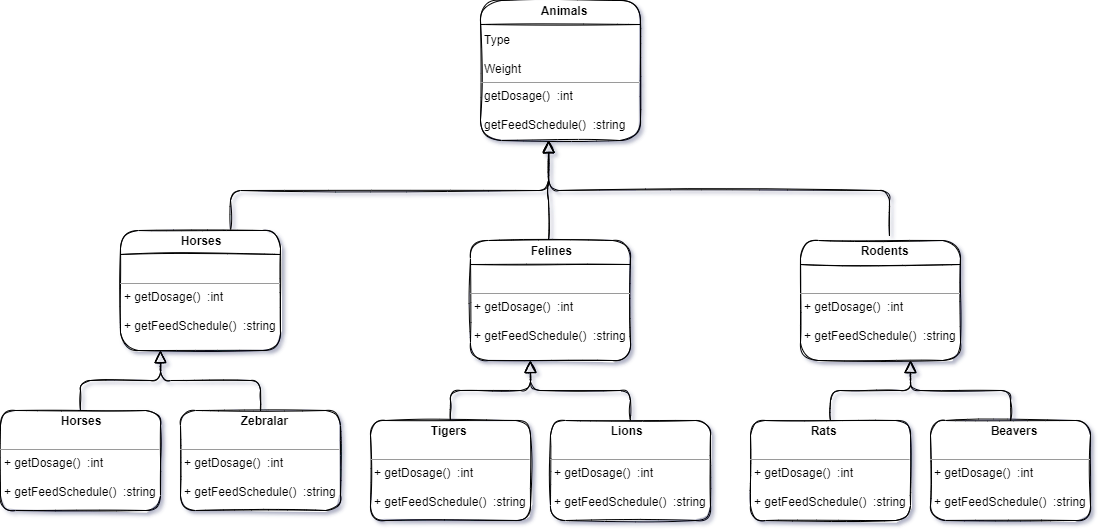

The diagram above was exported from draw.io. Its source (the exported page's mxGraphModel, read from the mxfile embedded in the PNG):
<mxGraphModel dx="2499" dy="922" grid="1" gridSize="10" guides="1" tooltips="1" connect="1" arrows="1" fold="1" page="1" pageScale="1" pageWidth="827" pageHeight="1169" math="0" shadow="0">
  <root>
    <mxCell id="WIyWlLk6GJQsqaUBKTNV-0" />
    <mxCell id="WIyWlLk6GJQsqaUBKTNV-1" parent="WIyWlLk6GJQsqaUBKTNV-0" />
    <mxCell id="zkfFHV4jXpPFQw0GAbJ--12" value="" style="endArrow=block;endSize=10;endFill=0;shadow=0;strokeWidth=1;rounded=1;edgeStyle=elbowEdgeStyle;elbow=vertical;sketch=1;" parent="WIyWlLk6GJQsqaUBKTNV-1" edge="1">
      <mxGeometry width="160" relative="1" as="geometry">
        <mxPoint x="40" y="410" as="sourcePoint" />
        <mxPoint x="358" y="320" as="targetPoint" />
        <Array as="points">
          <mxPoint x="304" y="370" />
        </Array>
      </mxGeometry>
    </mxCell>
    <mxCell id="zkfFHV4jXpPFQw0GAbJ--16" value="" style="endArrow=block;endSize=10;endFill=0;shadow=0;strokeWidth=1;rounded=1;edgeStyle=elbowEdgeStyle;elbow=vertical;sketch=1;" parent="WIyWlLk6GJQsqaUBKTNV-1" edge="1">
      <mxGeometry width="160" relative="1" as="geometry">
        <mxPoint x="358" y="420" as="sourcePoint" />
        <mxPoint x="358" y="320" as="targetPoint" />
        <Array as="points" />
      </mxGeometry>
    </mxCell>
    <mxCell id="XT9CkFeARDesT1C29u7K-35" value="&lt;p style=&quot;margin:0px;margin-top:4px;text-align:center;&quot;&gt;&lt;/p&gt;&lt;p style=&quot;margin:0px;margin-left:4px;&quot;&gt;&amp;nbsp; &amp;nbsp; &amp;nbsp; &amp;nbsp; &amp;nbsp; &amp;nbsp; &amp;nbsp; &amp;nbsp; &amp;nbsp;&lt;b&gt;Animals&lt;/b&gt;&lt;/p&gt;&lt;p style=&quot;margin:0px;margin-left:4px;&quot;&gt;&lt;b&gt;&lt;br&gt;&lt;/b&gt;&lt;/p&gt;&lt;p style=&quot;margin:0px;margin-left:4px;&quot;&gt;Type&lt;/p&gt;&lt;p style=&quot;margin:0px;margin-left:4px;&quot;&gt;&lt;br&gt;&lt;/p&gt;&lt;p style=&quot;margin:0px;margin-left:4px;&quot;&gt;Weight&lt;/p&gt;&lt;hr size=&quot;1&quot;&gt;&lt;p style=&quot;margin:0px;margin-left:4px;&quot;&gt;getDosage()&amp;nbsp; :int&lt;/p&gt;&lt;p style=&quot;margin:0px;margin-left:4px;&quot;&gt;&lt;br&gt;&lt;/p&gt;&lt;p style=&quot;margin:0px;margin-left:4px;&quot;&gt;getFeedSchedule()&amp;nbsp; :string&lt;/p&gt;&lt;p style=&quot;margin:0px;margin-left:4px;&quot;&gt;&lt;br&gt;&lt;/p&gt;&lt;p style=&quot;margin:0px;margin-left:4px;&quot;&gt;&lt;br&gt;&lt;/p&gt;&lt;p style=&quot;margin:0px;margin-left:4px;&quot;&gt;&lt;br&gt;&lt;/p&gt;&lt;p style=&quot;margin:0px;margin-left:4px;&quot;&gt;&lt;br&gt;&lt;/p&gt;&lt;p style=&quot;margin:0px;margin-left:4px;&quot;&gt;&lt;br&gt;&lt;/p&gt;" style="verticalAlign=top;align=left;overflow=fill;fontSize=12;fontFamily=Helvetica;html=1;rounded=1;sketch=1;" vertex="1" parent="WIyWlLk6GJQsqaUBKTNV-1">
      <mxGeometry x="290" y="180" width="160" height="140" as="geometry" />
    </mxCell>
    <mxCell id="XT9CkFeARDesT1C29u7K-39" value="" style="line;strokeWidth=1;fillColor=none;align=left;verticalAlign=middle;spacingTop=-1;spacingLeft=3;spacingRight=3;rotatable=0;labelPosition=right;points=[];portConstraint=eastwest;rounded=1;sketch=1;" vertex="1" parent="WIyWlLk6GJQsqaUBKTNV-1">
      <mxGeometry x="290" y="200" width="160" height="8" as="geometry" />
    </mxCell>
    <mxCell id="XT9CkFeARDesT1C29u7K-41" value="" style="endArrow=block;endSize=10;endFill=0;shadow=0;strokeWidth=1;rounded=1;edgeStyle=elbowEdgeStyle;elbow=vertical;entryX=0.427;entryY=1.002;entryDx=0;entryDy=0;entryPerimeter=0;exitX=0.556;exitY=-0.039;exitDx=0;exitDy=0;exitPerimeter=0;sketch=1;" edge="1" parent="WIyWlLk6GJQsqaUBKTNV-1" source="XT9CkFeARDesT1C29u7K-46" target="XT9CkFeARDesT1C29u7K-35">
      <mxGeometry width="160" relative="1" as="geometry">
        <mxPoint x="560" y="420" as="sourcePoint" />
        <mxPoint x="304" y="330" as="targetPoint" />
        <Array as="points">
          <mxPoint x="390" y="370" />
        </Array>
      </mxGeometry>
    </mxCell>
    <mxCell id="XT9CkFeARDesT1C29u7K-42" value="&lt;p style=&quot;margin:0px;margin-top:4px;text-align:center;&quot;&gt;&lt;/p&gt;&lt;p style=&quot;margin:0px;margin-left:4px;&quot;&gt;&amp;nbsp; &amp;nbsp; &amp;nbsp; &amp;nbsp; &amp;nbsp; &amp;nbsp; &amp;nbsp; &amp;nbsp; &amp;nbsp;&lt;b&gt;Horses&lt;/b&gt;&lt;/p&gt;&lt;p style=&quot;margin:0px;margin-left:4px;&quot;&gt;&lt;b&gt;&lt;br&gt;&lt;/b&gt;&lt;/p&gt;&lt;p style=&quot;margin:0px;margin-left:4px;&quot;&gt;&lt;br&gt;&lt;/p&gt;&lt;hr size=&quot;1&quot;&gt;&lt;p style=&quot;margin:0px;margin-left:4px;&quot;&gt;+ getDosage()&amp;nbsp; :int&lt;/p&gt;&lt;p style=&quot;margin:0px;margin-left:4px;&quot;&gt;&lt;br&gt;&lt;/p&gt;&lt;p style=&quot;margin:0px;margin-left:4px;&quot;&gt;+ getFeedSchedule()&amp;nbsp; :string&lt;/p&gt;&lt;p style=&quot;margin:0px;margin-left:4px;&quot;&gt;&lt;br&gt;&lt;/p&gt;&lt;p style=&quot;margin:0px;margin-left:4px;&quot;&gt;&lt;br&gt;&lt;/p&gt;&lt;p style=&quot;margin:0px;margin-left:4px;&quot;&gt;&lt;br&gt;&lt;/p&gt;&lt;p style=&quot;margin:0px;margin-left:4px;&quot;&gt;&lt;br&gt;&lt;/p&gt;&lt;p style=&quot;margin:0px;margin-left:4px;&quot;&gt;&lt;br&gt;&lt;/p&gt;" style="verticalAlign=top;align=left;overflow=fill;fontSize=12;fontFamily=Helvetica;html=1;rounded=1;sketch=1;" vertex="1" parent="WIyWlLk6GJQsqaUBKTNV-1">
      <mxGeometry x="-70" y="410" width="160" height="120" as="geometry" />
    </mxCell>
    <mxCell id="XT9CkFeARDesT1C29u7K-43" value="" style="line;strokeWidth=1;fillColor=none;align=left;verticalAlign=middle;spacingTop=-1;spacingLeft=3;spacingRight=3;rotatable=0;labelPosition=right;points=[];portConstraint=eastwest;rounded=1;sketch=1;" vertex="1" parent="WIyWlLk6GJQsqaUBKTNV-1">
      <mxGeometry x="-70" y="430" width="160" height="8" as="geometry" />
    </mxCell>
    <mxCell id="XT9CkFeARDesT1C29u7K-44" value="&lt;p style=&quot;margin:0px;margin-top:4px;text-align:center;&quot;&gt;&lt;/p&gt;&lt;p style=&quot;margin:0px;margin-left:4px;&quot;&gt;&amp;nbsp; &amp;nbsp; &amp;nbsp; &amp;nbsp; &amp;nbsp; &amp;nbsp; &amp;nbsp; &amp;nbsp; &amp;nbsp;&lt;b&gt;Felines&lt;/b&gt;&lt;/p&gt;&lt;p style=&quot;margin:0px;margin-left:4px;&quot;&gt;&lt;b&gt;&lt;br&gt;&lt;/b&gt;&lt;/p&gt;&lt;p style=&quot;margin:0px;margin-left:4px;&quot;&gt;&lt;br&gt;&lt;/p&gt;&lt;hr size=&quot;1&quot;&gt;&lt;p style=&quot;margin:0px;margin-left:4px;&quot;&gt;+ getDosage()&amp;nbsp; :int&lt;/p&gt;&lt;p style=&quot;margin:0px;margin-left:4px;&quot;&gt;&lt;br&gt;&lt;/p&gt;&lt;p style=&quot;margin:0px;margin-left:4px;&quot;&gt;+ getFeedSchedule()&amp;nbsp; :string&lt;/p&gt;&lt;p style=&quot;margin:0px;margin-left:4px;&quot;&gt;&lt;br&gt;&lt;/p&gt;&lt;p style=&quot;margin:0px;margin-left:4px;&quot;&gt;&lt;br&gt;&lt;/p&gt;&lt;p style=&quot;margin:0px;margin-left:4px;&quot;&gt;&lt;br&gt;&lt;/p&gt;&lt;p style=&quot;margin:0px;margin-left:4px;&quot;&gt;&lt;br&gt;&lt;/p&gt;&lt;p style=&quot;margin:0px;margin-left:4px;&quot;&gt;&lt;br&gt;&lt;/p&gt;" style="verticalAlign=top;align=left;overflow=fill;fontSize=12;fontFamily=Helvetica;html=1;rounded=1;sketch=1;" vertex="1" parent="WIyWlLk6GJQsqaUBKTNV-1">
      <mxGeometry x="280" y="420" width="160" height="120" as="geometry" />
    </mxCell>
    <mxCell id="XT9CkFeARDesT1C29u7K-45" value="" style="line;strokeWidth=1;fillColor=none;align=left;verticalAlign=middle;spacingTop=-1;spacingLeft=3;spacingRight=3;rotatable=0;labelPosition=right;points=[];portConstraint=eastwest;rounded=1;sketch=1;" vertex="1" parent="WIyWlLk6GJQsqaUBKTNV-1">
      <mxGeometry x="280" y="440" width="160" height="8" as="geometry" />
    </mxCell>
    <mxCell id="XT9CkFeARDesT1C29u7K-46" value="&lt;p style=&quot;margin:0px;margin-top:4px;text-align:center;&quot;&gt;&lt;/p&gt;&lt;p style=&quot;margin:0px;margin-left:4px;&quot;&gt;&amp;nbsp; &amp;nbsp; &amp;nbsp; &amp;nbsp; &amp;nbsp; &amp;nbsp; &amp;nbsp; &amp;nbsp; &amp;nbsp;&lt;b&gt;Rodents&lt;/b&gt;&lt;/p&gt;&lt;p style=&quot;margin:0px;margin-left:4px;&quot;&gt;&lt;b&gt;&lt;br&gt;&lt;/b&gt;&lt;/p&gt;&lt;p style=&quot;margin:0px;margin-left:4px;&quot;&gt;&lt;br&gt;&lt;/p&gt;&lt;hr size=&quot;1&quot;&gt;&lt;p style=&quot;margin:0px;margin-left:4px;&quot;&gt;+ getDosage()&amp;nbsp; :int&lt;/p&gt;&lt;p style=&quot;margin:0px;margin-left:4px;&quot;&gt;&lt;br&gt;&lt;/p&gt;&lt;p style=&quot;margin:0px;margin-left:4px;&quot;&gt;+ getFeedSchedule()&amp;nbsp; :string&lt;/p&gt;&lt;p style=&quot;margin:0px;margin-left:4px;&quot;&gt;&lt;br&gt;&lt;/p&gt;&lt;p style=&quot;margin:0px;margin-left:4px;&quot;&gt;&lt;br&gt;&lt;/p&gt;&lt;p style=&quot;margin:0px;margin-left:4px;&quot;&gt;&lt;br&gt;&lt;/p&gt;&lt;p style=&quot;margin:0px;margin-left:4px;&quot;&gt;&lt;br&gt;&lt;/p&gt;&lt;p style=&quot;margin:0px;margin-left:4px;&quot;&gt;&lt;br&gt;&lt;/p&gt;" style="verticalAlign=top;align=left;overflow=fill;fontSize=12;fontFamily=Helvetica;html=1;rounded=1;sketch=1;" vertex="1" parent="WIyWlLk6GJQsqaUBKTNV-1">
      <mxGeometry x="610" y="420" width="160" height="120" as="geometry" />
    </mxCell>
    <mxCell id="XT9CkFeARDesT1C29u7K-47" value="" style="line;strokeWidth=1;fillColor=none;align=left;verticalAlign=middle;spacingTop=-1;spacingLeft=3;spacingRight=3;rotatable=0;labelPosition=right;points=[];portConstraint=eastwest;rounded=1;sketch=1;" vertex="1" parent="WIyWlLk6GJQsqaUBKTNV-1">
      <mxGeometry x="610" y="440" width="160" height="8" as="geometry" />
    </mxCell>
    <mxCell id="XT9CkFeARDesT1C29u7K-48" value="&lt;p style=&quot;margin:0px;margin-top:4px;text-align:center;&quot;&gt;&lt;/p&gt;&lt;p style=&quot;margin:0px;margin-left:4px;&quot;&gt;&amp;nbsp; &amp;nbsp; &amp;nbsp; &amp;nbsp; &amp;nbsp; &amp;nbsp; &amp;nbsp; &amp;nbsp; &amp;nbsp;&lt;b&gt;Horses&lt;/b&gt;&lt;/p&gt;&lt;p style=&quot;margin:0px;margin-left:4px;&quot;&gt;&lt;br&gt;&lt;/p&gt;&lt;hr size=&quot;1&quot;&gt;&lt;p style=&quot;margin:0px;margin-left:4px;&quot;&gt;+ getDosage()&amp;nbsp; :int&lt;/p&gt;&lt;p style=&quot;margin:0px;margin-left:4px;&quot;&gt;&lt;br&gt;&lt;/p&gt;&lt;p style=&quot;margin:0px;margin-left:4px;&quot;&gt;+ getFeedSchedule()&amp;nbsp; :string&lt;/p&gt;&lt;p style=&quot;margin:0px;margin-left:4px;&quot;&gt;&lt;br&gt;&lt;/p&gt;&lt;p style=&quot;margin:0px;margin-left:4px;&quot;&gt;&lt;br&gt;&lt;/p&gt;&lt;p style=&quot;margin:0px;margin-left:4px;&quot;&gt;&lt;br&gt;&lt;/p&gt;&lt;p style=&quot;margin:0px;margin-left:4px;&quot;&gt;&lt;br&gt;&lt;/p&gt;&lt;p style=&quot;margin:0px;margin-left:4px;&quot;&gt;&lt;br&gt;&lt;/p&gt;" style="verticalAlign=top;align=left;overflow=fill;fontSize=12;fontFamily=Helvetica;html=1;rounded=1;sketch=1;" vertex="1" parent="WIyWlLk6GJQsqaUBKTNV-1">
      <mxGeometry x="-190" y="590" width="160" height="100" as="geometry" />
    </mxCell>
    <mxCell id="XT9CkFeARDesT1C29u7K-50" value="&lt;p style=&quot;margin:0px;margin-top:4px;text-align:center;&quot;&gt;&lt;/p&gt;&lt;p style=&quot;margin:0px;margin-left:4px;&quot;&gt;&amp;nbsp; &amp;nbsp; &amp;nbsp; &amp;nbsp; &amp;nbsp; &amp;nbsp; &amp;nbsp; &amp;nbsp; &amp;nbsp;&lt;b&gt;Zebralar&lt;/b&gt;&lt;/p&gt;&lt;p style=&quot;margin:0px;margin-left:4px;&quot;&gt;&lt;br&gt;&lt;/p&gt;&lt;hr size=&quot;1&quot;&gt;&lt;p style=&quot;margin:0px;margin-left:4px;&quot;&gt;+ getDosage()&amp;nbsp; :int&lt;/p&gt;&lt;p style=&quot;margin:0px;margin-left:4px;&quot;&gt;&lt;br&gt;&lt;/p&gt;&lt;p style=&quot;margin:0px;margin-left:4px;&quot;&gt;+ getFeedSchedule()&amp;nbsp; :string&lt;/p&gt;&lt;p style=&quot;margin:0px;margin-left:4px;&quot;&gt;&lt;br&gt;&lt;/p&gt;&lt;p style=&quot;margin:0px;margin-left:4px;&quot;&gt;&lt;br&gt;&lt;/p&gt;&lt;p style=&quot;margin:0px;margin-left:4px;&quot;&gt;&lt;br&gt;&lt;/p&gt;&lt;p style=&quot;margin:0px;margin-left:4px;&quot;&gt;&lt;br&gt;&lt;/p&gt;&lt;p style=&quot;margin:0px;margin-left:4px;&quot;&gt;&lt;br&gt;&lt;/p&gt;" style="verticalAlign=top;align=left;overflow=fill;fontSize=12;fontFamily=Helvetica;html=1;rounded=1;sketch=1;" vertex="1" parent="WIyWlLk6GJQsqaUBKTNV-1">
      <mxGeometry x="-10" y="590" width="160" height="100" as="geometry" />
    </mxCell>
    <mxCell id="XT9CkFeARDesT1C29u7K-55" value="" style="endArrow=block;endSize=10;endFill=0;shadow=0;strokeWidth=1;rounded=1;edgeStyle=elbowEdgeStyle;elbow=vertical;exitX=0.5;exitY=0;exitDx=0;exitDy=0;entryX=0.25;entryY=1;entryDx=0;entryDy=0;sketch=1;" edge="1" parent="WIyWlLk6GJQsqaUBKTNV-1" source="XT9CkFeARDesT1C29u7K-48" target="XT9CkFeARDesT1C29u7K-42">
      <mxGeometry width="160" relative="1" as="geometry">
        <mxPoint x="-200" y="625" as="sourcePoint" />
        <mxPoint x="-2" y="530" as="targetPoint" />
        <Array as="points">
          <mxPoint y="560" />
          <mxPoint x="-10" y="560" />
          <mxPoint x="-40" y="550" />
          <mxPoint y="540" />
          <mxPoint x="-10" y="560" />
          <mxPoint x="-100" y="585" />
        </Array>
      </mxGeometry>
    </mxCell>
    <mxCell id="XT9CkFeARDesT1C29u7K-57" value="" style="endArrow=block;endSize=10;endFill=0;shadow=0;strokeWidth=1;rounded=1;edgeStyle=elbowEdgeStyle;elbow=vertical;exitX=0.5;exitY=0;exitDx=0;exitDy=0;entryX=0.25;entryY=1;entryDx=0;entryDy=0;sketch=1;" edge="1" parent="WIyWlLk6GJQsqaUBKTNV-1" source="XT9CkFeARDesT1C29u7K-50" target="XT9CkFeARDesT1C29u7K-42">
      <mxGeometry width="160" relative="1" as="geometry">
        <mxPoint x="-100" y="600" as="sourcePoint" />
        <mxPoint y="530" as="targetPoint" />
        <Array as="points">
          <mxPoint x="30" y="560" />
          <mxPoint x="-10" y="560" />
          <mxPoint y="560" />
          <mxPoint y="560" />
          <mxPoint x="-10" y="560" />
          <mxPoint x="-10" y="550" />
          <mxPoint y="560" />
          <mxPoint y="570" />
          <mxPoint x="-90" y="595" />
        </Array>
      </mxGeometry>
    </mxCell>
    <mxCell id="XT9CkFeARDesT1C29u7K-67" value="&lt;p style=&quot;margin:0px;margin-top:4px;text-align:center;&quot;&gt;&lt;/p&gt;&lt;p style=&quot;margin:0px;margin-left:4px;&quot;&gt;&amp;nbsp; &amp;nbsp; &amp;nbsp; &amp;nbsp; &amp;nbsp; &amp;nbsp; &amp;nbsp; &amp;nbsp; &amp;nbsp;&lt;b&gt;Tigers&lt;/b&gt;&lt;/p&gt;&lt;p style=&quot;margin:0px;margin-left:4px;&quot;&gt;&lt;br&gt;&lt;/p&gt;&lt;hr size=&quot;1&quot;&gt;&lt;p style=&quot;margin:0px;margin-left:4px;&quot;&gt;+ getDosage()&amp;nbsp; :int&lt;/p&gt;&lt;p style=&quot;margin:0px;margin-left:4px;&quot;&gt;&lt;br&gt;&lt;/p&gt;&lt;p style=&quot;margin:0px;margin-left:4px;&quot;&gt;+ getFeedSchedule()&amp;nbsp; :string&lt;/p&gt;&lt;p style=&quot;margin:0px;margin-left:4px;&quot;&gt;&lt;br&gt;&lt;/p&gt;&lt;p style=&quot;margin:0px;margin-left:4px;&quot;&gt;&lt;br&gt;&lt;/p&gt;&lt;p style=&quot;margin:0px;margin-left:4px;&quot;&gt;&lt;br&gt;&lt;/p&gt;&lt;p style=&quot;margin:0px;margin-left:4px;&quot;&gt;&lt;br&gt;&lt;/p&gt;&lt;p style=&quot;margin:0px;margin-left:4px;&quot;&gt;&lt;br&gt;&lt;/p&gt;" style="verticalAlign=top;align=left;overflow=fill;fontSize=12;fontFamily=Helvetica;html=1;rounded=1;sketch=1;" vertex="1" parent="WIyWlLk6GJQsqaUBKTNV-1">
      <mxGeometry x="180" y="600" width="160" height="100" as="geometry" />
    </mxCell>
    <mxCell id="XT9CkFeARDesT1C29u7K-68" value="&lt;p style=&quot;margin:0px;margin-top:4px;text-align:center;&quot;&gt;&lt;/p&gt;&lt;p style=&quot;margin:0px;margin-left:4px;&quot;&gt;&amp;nbsp; &amp;nbsp; &amp;nbsp; &amp;nbsp; &amp;nbsp; &amp;nbsp; &amp;nbsp; &amp;nbsp; &amp;nbsp;&lt;b&gt;Lions&lt;/b&gt;&lt;/p&gt;&lt;p style=&quot;margin:0px;margin-left:4px;&quot;&gt;&lt;br&gt;&lt;/p&gt;&lt;hr size=&quot;1&quot;&gt;&lt;p style=&quot;margin:0px;margin-left:4px;&quot;&gt;+ getDosage()&amp;nbsp; :int&lt;/p&gt;&lt;p style=&quot;margin:0px;margin-left:4px;&quot;&gt;&lt;br&gt;&lt;/p&gt;&lt;p style=&quot;margin:0px;margin-left:4px;&quot;&gt;+ getFeedSchedule()&amp;nbsp; :string&lt;/p&gt;&lt;p style=&quot;margin:0px;margin-left:4px;&quot;&gt;&lt;br&gt;&lt;/p&gt;&lt;p style=&quot;margin:0px;margin-left:4px;&quot;&gt;&lt;br&gt;&lt;/p&gt;&lt;p style=&quot;margin:0px;margin-left:4px;&quot;&gt;&lt;br&gt;&lt;/p&gt;&lt;p style=&quot;margin:0px;margin-left:4px;&quot;&gt;&lt;br&gt;&lt;/p&gt;&lt;p style=&quot;margin:0px;margin-left:4px;&quot;&gt;&lt;br&gt;&lt;/p&gt;" style="verticalAlign=top;align=left;overflow=fill;fontSize=12;fontFamily=Helvetica;html=1;rounded=1;sketch=1;" vertex="1" parent="WIyWlLk6GJQsqaUBKTNV-1">
      <mxGeometry x="360" y="600" width="160" height="100" as="geometry" />
    </mxCell>
    <mxCell id="XT9CkFeARDesT1C29u7K-69" value="" style="endArrow=block;endSize=10;endFill=0;shadow=0;strokeWidth=1;rounded=1;edgeStyle=elbowEdgeStyle;elbow=vertical;exitX=0.5;exitY=0;exitDx=0;exitDy=0;entryX=0.25;entryY=1;entryDx=0;entryDy=0;sketch=1;" edge="1" parent="WIyWlLk6GJQsqaUBKTNV-1" source="XT9CkFeARDesT1C29u7K-67">
      <mxGeometry width="160" relative="1" as="geometry">
        <mxPoint x="170" y="635" as="sourcePoint" />
        <mxPoint x="340" y="540" as="targetPoint" />
        <Array as="points">
          <mxPoint x="370" y="570" />
          <mxPoint x="360" y="570" />
          <mxPoint x="330" y="560" />
          <mxPoint x="370" y="550" />
          <mxPoint x="360" y="570" />
          <mxPoint x="270" y="595" />
        </Array>
      </mxGeometry>
    </mxCell>
    <mxCell id="XT9CkFeARDesT1C29u7K-70" value="" style="endArrow=block;endSize=10;endFill=0;shadow=0;strokeWidth=1;rounded=1;edgeStyle=elbowEdgeStyle;elbow=vertical;exitX=0.5;exitY=0;exitDx=0;exitDy=0;entryX=0.25;entryY=1;entryDx=0;entryDy=0;sketch=1;" edge="1" parent="WIyWlLk6GJQsqaUBKTNV-1" source="XT9CkFeARDesT1C29u7K-68">
      <mxGeometry width="160" relative="1" as="geometry">
        <mxPoint x="270" y="610" as="sourcePoint" />
        <mxPoint x="340" y="540" as="targetPoint" />
        <Array as="points">
          <mxPoint x="400" y="570" />
          <mxPoint x="360" y="570" />
          <mxPoint x="370" y="570" />
          <mxPoint x="370" y="570" />
          <mxPoint x="360" y="570" />
          <mxPoint x="360" y="560" />
          <mxPoint x="370" y="570" />
          <mxPoint x="370" y="580" />
          <mxPoint x="280" y="605" />
        </Array>
      </mxGeometry>
    </mxCell>
    <mxCell id="XT9CkFeARDesT1C29u7K-71" value="&lt;p style=&quot;margin:0px;margin-top:4px;text-align:center;&quot;&gt;&lt;/p&gt;&lt;p style=&quot;margin:0px;margin-left:4px;&quot;&gt;&amp;nbsp; &amp;nbsp; &amp;nbsp; &amp;nbsp; &amp;nbsp; &amp;nbsp; &amp;nbsp; &amp;nbsp; &amp;nbsp;&lt;b&gt;Rats&lt;/b&gt;&lt;/p&gt;&lt;p style=&quot;margin:0px;margin-left:4px;&quot;&gt;&lt;br&gt;&lt;/p&gt;&lt;hr size=&quot;1&quot;&gt;&lt;p style=&quot;margin:0px;margin-left:4px;&quot;&gt;+ getDosage()&amp;nbsp; :int&lt;/p&gt;&lt;p style=&quot;margin:0px;margin-left:4px;&quot;&gt;&lt;br&gt;&lt;/p&gt;&lt;p style=&quot;margin:0px;margin-left:4px;&quot;&gt;+ getFeedSchedule()&amp;nbsp; :string&lt;/p&gt;&lt;p style=&quot;margin:0px;margin-left:4px;&quot;&gt;&lt;br&gt;&lt;/p&gt;&lt;p style=&quot;margin:0px;margin-left:4px;&quot;&gt;&lt;br&gt;&lt;/p&gt;&lt;p style=&quot;margin:0px;margin-left:4px;&quot;&gt;&lt;br&gt;&lt;/p&gt;&lt;p style=&quot;margin:0px;margin-left:4px;&quot;&gt;&lt;br&gt;&lt;/p&gt;&lt;p style=&quot;margin:0px;margin-left:4px;&quot;&gt;&lt;br&gt;&lt;/p&gt;" style="verticalAlign=top;align=left;overflow=fill;fontSize=12;fontFamily=Helvetica;html=1;rounded=1;sketch=1;" vertex="1" parent="WIyWlLk6GJQsqaUBKTNV-1">
      <mxGeometry x="560" y="600" width="160" height="100" as="geometry" />
    </mxCell>
    <mxCell id="XT9CkFeARDesT1C29u7K-72" value="&lt;p style=&quot;margin:0px;margin-top:4px;text-align:center;&quot;&gt;&lt;/p&gt;&lt;p style=&quot;margin:0px;margin-left:4px;&quot;&gt;&amp;nbsp; &amp;nbsp; &amp;nbsp; &amp;nbsp; &amp;nbsp; &amp;nbsp; &amp;nbsp; &amp;nbsp; &amp;nbsp;&lt;b&gt;Beavers&lt;/b&gt;&lt;/p&gt;&lt;p style=&quot;margin:0px;margin-left:4px;&quot;&gt;&lt;br&gt;&lt;/p&gt;&lt;hr size=&quot;1&quot;&gt;&lt;p style=&quot;margin:0px;margin-left:4px;&quot;&gt;+ getDosage()&amp;nbsp; :int&lt;/p&gt;&lt;p style=&quot;margin:0px;margin-left:4px;&quot;&gt;&lt;br&gt;&lt;/p&gt;&lt;p style=&quot;margin:0px;margin-left:4px;&quot;&gt;+ getFeedSchedule()&amp;nbsp; :string&lt;/p&gt;&lt;p style=&quot;margin:0px;margin-left:4px;&quot;&gt;&lt;br&gt;&lt;/p&gt;&lt;p style=&quot;margin:0px;margin-left:4px;&quot;&gt;&lt;br&gt;&lt;/p&gt;&lt;p style=&quot;margin:0px;margin-left:4px;&quot;&gt;&lt;br&gt;&lt;/p&gt;&lt;p style=&quot;margin:0px;margin-left:4px;&quot;&gt;&lt;br&gt;&lt;/p&gt;&lt;p style=&quot;margin:0px;margin-left:4px;&quot;&gt;&lt;br&gt;&lt;/p&gt;" style="verticalAlign=top;align=left;overflow=fill;fontSize=12;fontFamily=Helvetica;html=1;rounded=1;sketch=1;" vertex="1" parent="WIyWlLk6GJQsqaUBKTNV-1">
      <mxGeometry x="740" y="600" width="160" height="100" as="geometry" />
    </mxCell>
    <mxCell id="XT9CkFeARDesT1C29u7K-73" value="" style="endArrow=block;endSize=10;endFill=0;shadow=0;strokeWidth=1;rounded=1;edgeStyle=elbowEdgeStyle;elbow=vertical;exitX=0.5;exitY=0;exitDx=0;exitDy=0;entryX=0.25;entryY=1;entryDx=0;entryDy=0;sketch=1;" edge="1" parent="WIyWlLk6GJQsqaUBKTNV-1" source="XT9CkFeARDesT1C29u7K-71">
      <mxGeometry width="160" relative="1" as="geometry">
        <mxPoint x="550" y="635" as="sourcePoint" />
        <mxPoint x="720" y="540" as="targetPoint" />
        <Array as="points">
          <mxPoint x="750" y="570" />
          <mxPoint x="740" y="570" />
          <mxPoint x="710" y="560" />
          <mxPoint x="750" y="550" />
          <mxPoint x="740" y="570" />
          <mxPoint x="650" y="595" />
        </Array>
      </mxGeometry>
    </mxCell>
    <mxCell id="XT9CkFeARDesT1C29u7K-74" value="" style="endArrow=block;endSize=10;endFill=0;shadow=0;strokeWidth=1;rounded=1;edgeStyle=elbowEdgeStyle;elbow=vertical;exitX=0.5;exitY=0;exitDx=0;exitDy=0;entryX=0.25;entryY=1;entryDx=0;entryDy=0;sketch=1;" edge="1" parent="WIyWlLk6GJQsqaUBKTNV-1" source="XT9CkFeARDesT1C29u7K-72">
      <mxGeometry width="160" relative="1" as="geometry">
        <mxPoint x="650" y="610" as="sourcePoint" />
        <mxPoint x="720" y="540" as="targetPoint" />
        <Array as="points">
          <mxPoint x="780" y="570" />
          <mxPoint x="740" y="570" />
          <mxPoint x="750" y="570" />
          <mxPoint x="750" y="570" />
          <mxPoint x="740" y="570" />
          <mxPoint x="740" y="560" />
          <mxPoint x="750" y="570" />
          <mxPoint x="750" y="580" />
          <mxPoint x="660" y="605" />
        </Array>
      </mxGeometry>
    </mxCell>
  </root>
</mxGraphModel>